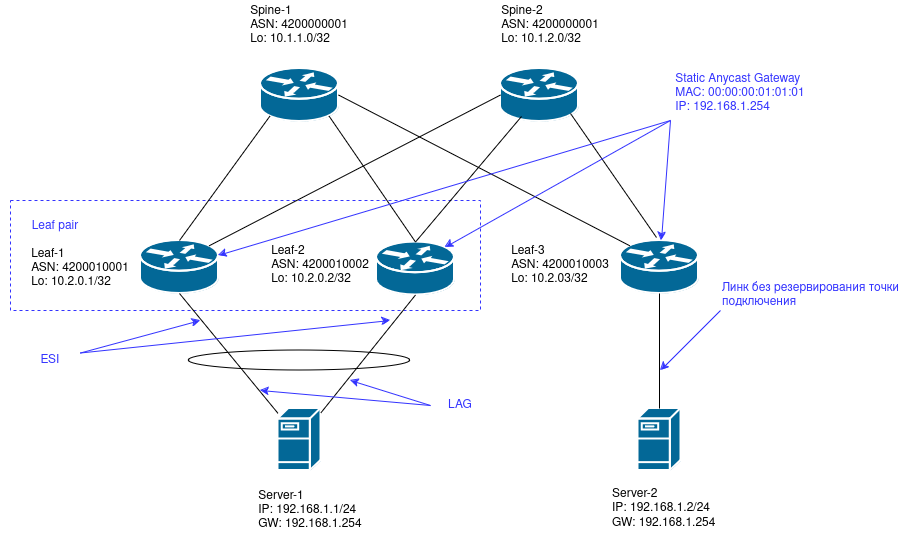

The diagram above was exported from draw.io. Its source (the exported page's mxGraphModel, read from the mxfile embedded in the PNG):
<mxGraphModel dx="1364" dy="915" grid="1" gridSize="10" guides="1" tooltips="1" connect="1" arrows="1" fold="1" page="1" pageScale="1" pageWidth="850" pageHeight="1100" math="0" shadow="0">
  <root>
    <mxCell id="0" />
    <mxCell id="1" parent="0" />
    <mxCell id="PpKfus5s-THt8dw7ttCS-34" value="" style="rounded=0;whiteSpace=wrap;html=1;fillColor=none;dashed=1;strokeColor=#3333FF;" vertex="1" parent="1">
      <mxGeometry x="20" y="270" width="470" height="110" as="geometry" />
    </mxCell>
    <mxCell id="PpKfus5s-THt8dw7ttCS-1" value="" style="shape=mxgraph.cisco.routers.router;sketch=0;html=1;pointerEvents=1;dashed=0;fillColor=#036897;strokeColor=#ffffff;strokeWidth=2;verticalLabelPosition=bottom;verticalAlign=top;align=center;outlineConnect=0;" vertex="1" parent="1">
      <mxGeometry x="150" y="310" width="78" height="53" as="geometry" />
    </mxCell>
    <mxCell id="PpKfus5s-THt8dw7ttCS-2" value="" style="shape=mxgraph.cisco.routers.router;sketch=0;html=1;pointerEvents=1;dashed=0;fillColor=#036897;strokeColor=#ffffff;strokeWidth=2;verticalLabelPosition=bottom;verticalAlign=top;align=center;outlineConnect=0;" vertex="1" parent="1">
      <mxGeometry x="270" y="138" width="78" height="53" as="geometry" />
    </mxCell>
    <mxCell id="PpKfus5s-THt8dw7ttCS-3" value="" style="shape=mxgraph.cisco.routers.router;sketch=0;html=1;pointerEvents=1;dashed=0;fillColor=#036897;strokeColor=#ffffff;strokeWidth=2;verticalLabelPosition=bottom;verticalAlign=top;align=center;outlineConnect=0;" vertex="1" parent="1">
      <mxGeometry x="386" y="311.5" width="78" height="53" as="geometry" />
    </mxCell>
    <mxCell id="PpKfus5s-THt8dw7ttCS-4" value="" style="shape=mxgraph.cisco.routers.router;sketch=0;html=1;pointerEvents=1;dashed=0;fillColor=#036897;strokeColor=#ffffff;strokeWidth=2;verticalLabelPosition=bottom;verticalAlign=top;align=center;outlineConnect=0;" vertex="1" parent="1">
      <mxGeometry x="630" y="310" width="78" height="53" as="geometry" />
    </mxCell>
    <mxCell id="PpKfus5s-THt8dw7ttCS-5" value="" style="shape=mxgraph.cisco.routers.router;sketch=0;html=1;pointerEvents=1;dashed=0;fillColor=#036897;strokeColor=#ffffff;strokeWidth=2;verticalLabelPosition=bottom;verticalAlign=top;align=center;outlineConnect=0;" vertex="1" parent="1">
      <mxGeometry x="510" y="138" width="78" height="53" as="geometry" />
    </mxCell>
    <mxCell id="PpKfus5s-THt8dw7ttCS-8" value="" style="endArrow=none;html=1;rounded=0;entryX=0.12;entryY=0.9;entryDx=0;entryDy=0;entryPerimeter=0;exitX=0.5;exitY=0;exitDx=0;exitDy=0;exitPerimeter=0;" edge="1" parent="1" source="PpKfus5s-THt8dw7ttCS-1" target="PpKfus5s-THt8dw7ttCS-2">
      <mxGeometry width="50" height="50" relative="1" as="geometry">
        <mxPoint x="400" y="500" as="sourcePoint" />
        <mxPoint x="450" y="450" as="targetPoint" />
      </mxGeometry>
    </mxCell>
    <mxCell id="PpKfus5s-THt8dw7ttCS-9" value="" style="endArrow=none;html=1;rounded=0;entryX=0.12;entryY=0.9;entryDx=0;entryDy=0;entryPerimeter=0;exitX=0.5;exitY=0;exitDx=0;exitDy=0;exitPerimeter=0;" edge="1" parent="1" source="PpKfus5s-THt8dw7ttCS-3">
      <mxGeometry width="50" height="50" relative="1" as="geometry">
        <mxPoint x="426" y="310" as="sourcePoint" />
        <mxPoint x="531" y="186" as="targetPoint" />
      </mxGeometry>
    </mxCell>
    <mxCell id="PpKfus5s-THt8dw7ttCS-10" value="" style="endArrow=none;html=1;rounded=0;entryX=0.88;entryY=0.9;entryDx=0;entryDy=0;entryPerimeter=0;exitX=0.5;exitY=0;exitDx=0;exitDy=0;exitPerimeter=0;" edge="1" parent="1" source="PpKfus5s-THt8dw7ttCS-3" target="PpKfus5s-THt8dw7ttCS-2">
      <mxGeometry width="50" height="50" relative="1" as="geometry">
        <mxPoint x="199" y="320" as="sourcePoint" />
        <mxPoint x="289" y="196" as="targetPoint" />
      </mxGeometry>
    </mxCell>
    <mxCell id="PpKfus5s-THt8dw7ttCS-11" value="" style="endArrow=none;html=1;rounded=0;entryX=0.88;entryY=0.9;entryDx=0;entryDy=0;entryPerimeter=0;exitX=0.5;exitY=0;exitDx=0;exitDy=0;exitPerimeter=0;" edge="1" parent="1">
      <mxGeometry width="50" height="50" relative="1" as="geometry">
        <mxPoint x="666" y="307" as="sourcePoint" />
        <mxPoint x="580" y="183" as="targetPoint" />
      </mxGeometry>
    </mxCell>
    <mxCell id="PpKfus5s-THt8dw7ttCS-13" value="" style="endArrow=none;html=1;rounded=0;exitX=0.88;exitY=0.1;exitDx=0;exitDy=0;exitPerimeter=0;entryX=0;entryY=0.5;entryDx=0;entryDy=0;entryPerimeter=0;" edge="1" parent="1" source="PpKfus5s-THt8dw7ttCS-1" target="PpKfus5s-THt8dw7ttCS-5">
      <mxGeometry width="50" height="50" relative="1" as="geometry">
        <mxPoint x="400" y="500" as="sourcePoint" />
        <mxPoint x="490" y="170" as="targetPoint" />
      </mxGeometry>
    </mxCell>
    <mxCell id="PpKfus5s-THt8dw7ttCS-14" value="" style="endArrow=none;html=1;rounded=0;exitX=0.12;exitY=0.1;exitDx=0;exitDy=0;exitPerimeter=0;entryX=1;entryY=0.5;entryDx=0;entryDy=0;entryPerimeter=0;" edge="1" parent="1" source="PpKfus5s-THt8dw7ttCS-4" target="PpKfus5s-THt8dw7ttCS-2">
      <mxGeometry width="50" height="50" relative="1" as="geometry">
        <mxPoint x="229" y="325" as="sourcePoint" />
        <mxPoint x="520" y="192" as="targetPoint" />
      </mxGeometry>
    </mxCell>
    <mxCell id="PpKfus5s-THt8dw7ttCS-15" value="&lt;div align=&quot;left&quot;&gt;Spine-1&lt;/div&gt;&lt;div&gt;ASN: 4200000001&lt;/div&gt;&lt;div align=&quot;left&quot;&gt;Lo: 10.1.1.0/32&lt;br&gt;&lt;/div&gt;" style="text;html=1;align=center;verticalAlign=middle;whiteSpace=wrap;rounded=0;" vertex="1" parent="1">
      <mxGeometry x="229" y="70" width="160" height="50" as="geometry" />
    </mxCell>
    <mxCell id="PpKfus5s-THt8dw7ttCS-16" value="&lt;div align=&quot;left&quot;&gt;Spine-2&lt;/div&gt;&lt;div&gt;ASN: 4200000001&lt;/div&gt;&lt;div align=&quot;left&quot;&gt;Lo: 10.1.2.0/32&lt;br&gt;&lt;/div&gt;" style="text;html=1;align=center;verticalAlign=middle;whiteSpace=wrap;rounded=0;" vertex="1" parent="1">
      <mxGeometry x="480" y="80" width="160" height="30" as="geometry" />
    </mxCell>
    <mxCell id="PpKfus5s-THt8dw7ttCS-17" value="&lt;div align=&quot;left&quot;&gt;Leaf-1&lt;br&gt;&lt;/div&gt;&lt;div&gt;ASN: 4200010001&lt;/div&gt;&lt;div align=&quot;left&quot;&gt;Lo: 10.2.0.1/32&lt;br&gt;&lt;/div&gt;" style="text;html=1;align=center;verticalAlign=middle;whiteSpace=wrap;rounded=0;" vertex="1" parent="1">
      <mxGeometry x="10" y="313" width="160" height="50" as="geometry" />
    </mxCell>
    <mxCell id="PpKfus5s-THt8dw7ttCS-18" value="&lt;div align=&quot;left&quot;&gt;Leaf-2&lt;br&gt;&lt;/div&gt;&lt;div&gt;ASN: 4200010002&lt;/div&gt;&lt;div align=&quot;left&quot;&gt;Lo: 10.2.0.2/32&lt;/div&gt;" style="text;html=1;align=center;verticalAlign=middle;whiteSpace=wrap;rounded=0;" vertex="1" parent="1">
      <mxGeometry x="250" y="310" width="160" height="50" as="geometry" />
    </mxCell>
    <mxCell id="PpKfus5s-THt8dw7ttCS-19" value="&lt;div align=&quot;left&quot;&gt;Leaf-3&lt;br&gt;&lt;/div&gt;&lt;div&gt;ASN: 4200010003&lt;/div&gt;&lt;div align=&quot;left&quot;&gt;Lo: 10.2.03/32&lt;br&gt;&lt;/div&gt;" style="text;html=1;align=center;verticalAlign=middle;whiteSpace=wrap;rounded=0;" vertex="1" parent="1">
      <mxGeometry x="490" y="310" width="160" height="50" as="geometry" />
    </mxCell>
    <mxCell id="PpKfus5s-THt8dw7ttCS-26" value="" style="shape=mxgraph.cisco.servers.fileserver;sketch=0;html=1;pointerEvents=1;dashed=0;fillColor=#036897;strokeColor=#ffffff;strokeWidth=2;verticalLabelPosition=bottom;verticalAlign=top;align=center;outlineConnect=0;" vertex="1" parent="1">
      <mxGeometry x="287.5" y="478" width="43" height="62" as="geometry" />
    </mxCell>
    <mxCell id="PpKfus5s-THt8dw7ttCS-27" value="" style="shape=mxgraph.cisco.servers.fileserver;sketch=0;html=1;pointerEvents=1;dashed=0;fillColor=#036897;strokeColor=#ffffff;strokeWidth=2;verticalLabelPosition=bottom;verticalAlign=top;align=center;outlineConnect=0;" vertex="1" parent="1">
      <mxGeometry x="647.5" y="478" width="43" height="62" as="geometry" />
    </mxCell>
    <mxCell id="PpKfus5s-THt8dw7ttCS-28" value="" style="endArrow=none;html=1;rounded=0;entryX=0.5;entryY=1;entryDx=0;entryDy=0;entryPerimeter=0;" edge="1" parent="1" source="PpKfus5s-THt8dw7ttCS-26" target="PpKfus5s-THt8dw7ttCS-1">
      <mxGeometry width="50" height="50" relative="1" as="geometry">
        <mxPoint x="400" y="500" as="sourcePoint" />
        <mxPoint x="450" y="450" as="targetPoint" />
      </mxGeometry>
    </mxCell>
    <mxCell id="PpKfus5s-THt8dw7ttCS-29" value="" style="endArrow=none;html=1;rounded=0;entryX=0.5;entryY=1;entryDx=0;entryDy=0;entryPerimeter=0;" edge="1" parent="1" source="PpKfus5s-THt8dw7ttCS-26" target="PpKfus5s-THt8dw7ttCS-3">
      <mxGeometry width="50" height="50" relative="1" as="geometry">
        <mxPoint x="400" y="500" as="sourcePoint" />
        <mxPoint x="450" y="450" as="targetPoint" />
      </mxGeometry>
    </mxCell>
    <mxCell id="PpKfus5s-THt8dw7ttCS-30" value="" style="endArrow=none;html=1;rounded=0;entryX=0.5;entryY=1;entryDx=0;entryDy=0;entryPerimeter=0;exitX=0.5;exitY=0;exitDx=0;exitDy=0;exitPerimeter=0;" edge="1" parent="1" source="PpKfus5s-THt8dw7ttCS-27" target="PpKfus5s-THt8dw7ttCS-4">
      <mxGeometry width="50" height="50" relative="1" as="geometry">
        <mxPoint x="669" y="430" as="sourcePoint" />
        <mxPoint x="450" y="450" as="targetPoint" />
      </mxGeometry>
    </mxCell>
    <mxCell id="PpKfus5s-THt8dw7ttCS-31" value="" style="ellipse;whiteSpace=wrap;html=1;fillColor=none;" vertex="1" parent="1">
      <mxGeometry x="198.25" y="420" width="221.5" height="20" as="geometry" />
    </mxCell>
    <mxCell id="PpKfus5s-THt8dw7ttCS-32" value="&lt;div align=&quot;left&quot;&gt;Server-1&lt;/div&gt;&lt;div align=&quot;left&quot;&gt;IP: 192.168.1.1/24&lt;/div&gt;&lt;div align=&quot;left&quot;&gt;GW: 192.168.1.254&lt;br&gt;&lt;/div&gt;" style="text;html=1;align=center;verticalAlign=middle;whiteSpace=wrap;rounded=0;" vertex="1" parent="1">
      <mxGeometry x="240" y="550" width="160" height="60" as="geometry" />
    </mxCell>
    <mxCell id="PpKfus5s-THt8dw7ttCS-33" value="&lt;div align=&quot;left&quot;&gt;Server-2&lt;/div&gt;&lt;div align=&quot;left&quot;&gt;IP: 192.168.1.2/24&lt;/div&gt;&lt;div align=&quot;left&quot;&gt;GW: 192.168.1.254&lt;br&gt;&lt;/div&gt;" style="text;whiteSpace=wrap;html=1;" vertex="1" parent="1">
      <mxGeometry x="620" y="550" width="140" height="70" as="geometry" />
    </mxCell>
    <mxCell id="PpKfus5s-THt8dw7ttCS-35" value="&lt;font color=&quot;#3333ff&quot;&gt;Leaf pair&lt;/font&gt;" style="text;html=1;align=center;verticalAlign=middle;whiteSpace=wrap;rounded=0;" vertex="1" parent="1">
      <mxGeometry x="35" y="280" width="60" height="31.5" as="geometry" />
    </mxCell>
    <mxCell id="PpKfus5s-THt8dw7ttCS-36" value="&lt;font color=&quot;#3333ff&quot;&gt;ESI&lt;/font&gt;" style="text;html=1;align=center;verticalAlign=middle;whiteSpace=wrap;rounded=0;" vertex="1" parent="1">
      <mxGeometry x="30" y="415" width="60" height="30" as="geometry" />
    </mxCell>
    <mxCell id="PpKfus5s-THt8dw7ttCS-37" value="" style="endArrow=classic;html=1;rounded=0;strokeColor=#3333FF;exitX=1;exitY=0.25;exitDx=0;exitDy=0;" edge="1" parent="1" source="PpKfus5s-THt8dw7ttCS-36">
      <mxGeometry width="50" height="50" relative="1" as="geometry">
        <mxPoint x="400" y="500" as="sourcePoint" />
        <mxPoint x="400" y="390" as="targetPoint" />
      </mxGeometry>
    </mxCell>
    <mxCell id="PpKfus5s-THt8dw7ttCS-38" value="" style="endArrow=classic;html=1;rounded=0;strokeColor=#3333FF;exitX=1;exitY=0.25;exitDx=0;exitDy=0;" edge="1" parent="1" source="PpKfus5s-THt8dw7ttCS-36">
      <mxGeometry width="50" height="50" relative="1" as="geometry">
        <mxPoint x="140" y="440" as="sourcePoint" />
        <mxPoint x="210" y="390" as="targetPoint" />
      </mxGeometry>
    </mxCell>
    <mxCell id="PpKfus5s-THt8dw7ttCS-39" value="&lt;font color=&quot;#3333ff&quot;&gt;LAG&lt;/font&gt;" style="text;html=1;align=center;verticalAlign=middle;whiteSpace=wrap;rounded=0;" vertex="1" parent="1">
      <mxGeometry x="440" y="460" width="60" height="30" as="geometry" />
    </mxCell>
    <mxCell id="PpKfus5s-THt8dw7ttCS-40" value="" style="endArrow=classic;html=1;rounded=0;exitX=0;exitY=0.5;exitDx=0;exitDy=0;strokeColor=#3333FF;" edge="1" parent="1" source="PpKfus5s-THt8dw7ttCS-39">
      <mxGeometry width="50" height="50" relative="1" as="geometry">
        <mxPoint x="400" y="500" as="sourcePoint" />
        <mxPoint x="270" y="460" as="targetPoint" />
      </mxGeometry>
    </mxCell>
    <mxCell id="PpKfus5s-THt8dw7ttCS-41" value="" style="endArrow=classic;html=1;rounded=0;strokeColor=#3333FF;exitX=0;exitY=0.5;exitDx=0;exitDy=0;" edge="1" parent="1" source="PpKfus5s-THt8dw7ttCS-39">
      <mxGeometry width="50" height="50" relative="1" as="geometry">
        <mxPoint x="430" y="470" as="sourcePoint" />
        <mxPoint x="360" y="450" as="targetPoint" />
      </mxGeometry>
    </mxCell>
    <mxCell id="PpKfus5s-THt8dw7ttCS-42" value="&lt;div align=&quot;left&quot;&gt;&lt;font color=&quot;#3333ff&quot;&gt;Static Anycast Gateway&lt;/font&gt;&lt;/div&gt;&lt;div align=&quot;left&quot;&gt;&lt;font color=&quot;#3333ff&quot;&gt;MAC: 00:00:00:01:01:01&lt;/font&gt;&lt;/div&gt;&lt;div align=&quot;left&quot;&gt;&lt;font color=&quot;#3333ff&quot;&gt;IP: 192.168.1.254&lt;br&gt;&lt;/font&gt;&lt;/div&gt;" style="text;html=1;align=center;verticalAlign=middle;whiteSpace=wrap;rounded=0;" vertex="1" parent="1">
      <mxGeometry x="670" y="138" width="160" height="50" as="geometry" />
    </mxCell>
    <mxCell id="PpKfus5s-THt8dw7ttCS-43" value="" style="endArrow=classic;html=1;rounded=0;strokeColor=#3333FF;" edge="1" parent="1" target="PpKfus5s-THt8dw7ttCS-1">
      <mxGeometry width="50" height="50" relative="1" as="geometry">
        <mxPoint x="680" y="190" as="sourcePoint" />
        <mxPoint x="510" y="300" as="targetPoint" />
      </mxGeometry>
    </mxCell>
    <mxCell id="PpKfus5s-THt8dw7ttCS-44" value="" style="endArrow=classic;html=1;rounded=0;entryX=0.88;entryY=0.1;entryDx=0;entryDy=0;entryPerimeter=0;strokeColor=#3333FF;" edge="1" parent="1" target="PpKfus5s-THt8dw7ttCS-3">
      <mxGeometry width="50" height="50" relative="1" as="geometry">
        <mxPoint x="680" y="190" as="sourcePoint" />
        <mxPoint x="350" y="450" as="targetPoint" />
      </mxGeometry>
    </mxCell>
    <mxCell id="PpKfus5s-THt8dw7ttCS-45" value="" style="endArrow=classic;html=1;rounded=0;strokeColor=#3333FF;" edge="1" parent="1" target="PpKfus5s-THt8dw7ttCS-4">
      <mxGeometry width="50" height="50" relative="1" as="geometry">
        <mxPoint x="680" y="190" as="sourcePoint" />
        <mxPoint x="550" y="490" as="targetPoint" />
      </mxGeometry>
    </mxCell>
    <mxCell id="PpKfus5s-THt8dw7ttCS-46" value="&lt;div align=&quot;left&quot;&gt;&lt;font color=&quot;#3333ff&quot;&gt;Линк без резервирования точки подключения&lt;/font&gt;&lt;/div&gt;" style="text;html=1;align=left;verticalAlign=middle;whiteSpace=wrap;rounded=0;" vertex="1" parent="1">
      <mxGeometry x="730" y="350" width="200" height="30" as="geometry" />
    </mxCell>
    <mxCell id="PpKfus5s-THt8dw7ttCS-47" value="" style="endArrow=classic;html=1;rounded=0;strokeColor=#3333FF;exitX=0;exitY=1;exitDx=0;exitDy=0;" edge="1" parent="1" source="PpKfus5s-THt8dw7ttCS-46">
      <mxGeometry width="50" height="50" relative="1" as="geometry">
        <mxPoint x="725" y="470" as="sourcePoint" />
        <mxPoint x="670" y="440" as="targetPoint" />
      </mxGeometry>
    </mxCell>
  </root>
</mxGraphModel>